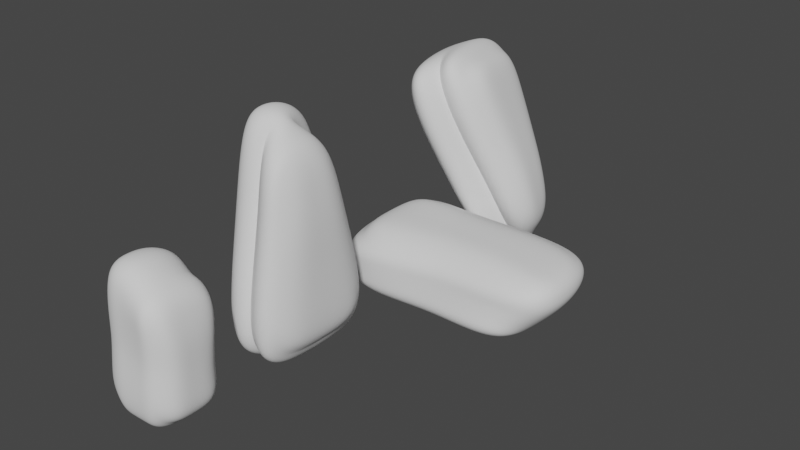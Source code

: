 # Source: rocktest1.blend  (saved by Blender 2.93.20; exported with 4.5.12 LTS)
import bpy
from mathutils import Matrix  # noqa: F401  (used for matrix-valued properties, if any)

bpy.ops.wm.read_factory_settings(use_empty=True)
scene = bpy.context.scene
scene.name = 'Scene'

# ---- collections
col_collection = bpy.data.collections.new('Collection'); scene.collection.children.link(col_collection)

# ---- world
world_world = bpy.data.worlds.new('World'); scene.world = world_world
world_world.use_nodes = True; world_world.node_tree.nodes.clear()
_N = world_world.node_tree.nodes; _L = world_world.node_tree.links
n0 = _N.new('ShaderNodeOutputWorld'); n0.name = 'World Output'; n0.location = (300, 300)
n1 = _N.new('ShaderNodeBackground'); n1.name = 'Background'; n1.location = (10, 300)
n1.inputs[0].default_value = (0.05088, 0.05088, 0.05088, 1.0)
_L.new(n1.outputs[0], n0.inputs[0])
n0.is_active_output = True
world_world.color = (0.05088, 0.05088, 0.05088)
world_world.use_sun_shadow = False
world_world.sun_shadow_jitter_overblur = 0.0

# ---- meshes
me_cube_001 = bpy.data.meshes.new('Cube.001')
me_cube_001.from_pydata([(0.7858, 2.893, -1.0), (0.6664, -0.1917, 9.796), (0.5776, -2.909, -1.0), (0.4582, -1.076, 9.796), (0.5287, -2.17, 3.955), (0.7369, 1.608, 3.955), (0.6664, -0.5424, 10.38), (2.395, -0.2028, 3.749), (-1.39, -0.1764, 4.162), (-1.39, -1.999, -0.4554), (-0.953, -2.684, -1.0), (-1.091, -0.5349, 9.664), (-0.6649, -1.352, 10.11), (-1.39, 1.954, -0.4554), (-0.9764, 2.565, -1.0), (-1.091, -0.1407, 9.664), (-0.6481, 0.5644, 10.1), (2.395, -1.94, -0.4554), (2.042, -2.642, -1.0), (2.113, -1.306, 8.098), (1.65, -2.019, 8.777), (2.395, 1.888, -0.4554), (2.065, 2.52, -1.0), (2.113, 0.536, 8.098), (1.818, 0.902, 8.524), (-1.39, -1.267, 4.162), (-0.9227, -2.198, 4.116), (-1.39, 0.9069, 4.162), (-0.9238, 1.838, 4.116), (2.1, 1.833, 3.786), (2.395, 1.212, 3.749), (2.395, -1.623, 3.749), (1.948, -2.545, 3.806), (-1.39, -0.01862, -0.4554), (-0.9601, 0.03225, -1.0), (-1.091, -0.3343, 9.664), (-0.6883, -0.3963, 10.43), (2.395, -0.02326, -0.4554), (2.046, 0.03591, -1.0), (2.113, -0.3824, 8.098), (1.783, -0.4373, 9.056), (0.5532, -2.717, 1.478), (0.7614, 2.507, 1.478), (-0.9501, 2.459, 1.558), (-1.39, 1.431, 1.853), (2.395, 1.55, 1.647), (2.096, 2.353, 1.458), (1.995, -2.771, 1.403), (2.395, -1.782, 1.647), (-0.9378, -2.618, 1.558), (-1.39, -1.633, 1.853), (-1.39, -0.09753, 1.853), (2.395, -0.113, 1.647), (0.5043, -1.623, 6.433), (0.7125, 0.708, 6.433), (-0.9047, -1.775, 6.67), (-1.39, -0.9008, 6.47), (-0.8953, 1.201, 6.668), (-1.39, 0.3831, 6.47), (2.395, 0.874, 5.852), (2.029, 1.427, 6.12), (1.898, -2.282, 6.219), (2.395, -1.465, 5.852), (-1.39, -0.2554, 6.47), (2.395, -0.2926, 5.852), (0.7858, 1.352, -2.005), (0.7858, -1.052, -2.005), (-0.7494, -0.02115, -1.321), (1.936, -0.02311, -1.235), (-0.3427, -3.246, -1.0), (0.2053, -3.293, -1.0), (-0.3692, -2.647, 4.063), (0.1644, -2.654, 4.011), (0.2075, -1.645, 9.904), (-0.2834, -1.667, 10.02), (-0.2734, -0.441, 10.66), (0.2295, -0.4953, 10.65), (0.195, 3.996, -1.0), (-0.3367, 3.941, -1.0), (0.1483, 2.933, 4.012), (-0.3632, 2.977, 4.062), (-0.2816, 1.479, 10.02), (0.1889, 1.34, 9.908), (-0.3486, 3.714, 1.53), (0.171, 3.719, 1.505), (0.1848, -3.15, 1.505), (-0.3546, -3.124, 1.531), (0.146, -2.158, 6.516), (-0.3839, -2.169, 6.594), (-0.3767, 2.236, 6.592), (0.1298, 2.142, 6.518), (1.155, -3.229, -1.0), (1.633, -3.186, -1.0), (1.149, -2.756, 3.905), (1.615, -2.825, 3.848), (1.102, -0.5022, 9.893), (1.456, -0.4686, 9.466), (1.482, -2.095, 8.826), (1.011, -1.871, 9.192), (1.627, 3.193, -1.0), (1.167, 3.24, -1.0), (1.609, 2.438, 3.848), (1.166, 2.334, 3.903), (1.016, 0.8159, 9.179), (1.478, 1.163, 8.827), (1.172, 3.038, 1.453), (1.615, 3.063, 1.427), (1.622, -3.178, 1.426), (1.155, -3.166, 1.454), (1.148, 1.607, 6.356), (1.601, 1.793, 6.274), (1.606, -2.462, 6.273), (1.135, -2.335, 6.358), (-0.1712, 3.067, -1.863), (0.1278, 3.067, -1.956), (0.1275, -2.169, -1.957), (-0.1751, -2.195, -1.858), (1.489, -2.215, -1.852), (1.252, -2.125, -1.957), (1.252, 2.34, -1.956), (1.488, 2.399, -1.856)], [], [(52, 7, 31, 48), (59, 23, 39, 64), (45, 30, 7, 52), (81, 16, 36, 75), (24, 104, 96, 40), (51, 8, 27, 44), (99, 22, 38, 68, 120), (4, 53, 87, 72), (64, 39, 19, 62), (63, 35, 15, 58), (79, 90, 54, 5), (56, 11, 35, 63), (32, 61, 111, 94), (40, 96, 97, 20), (28, 57, 89, 80), (101, 110, 60, 29), (93, 112, 53, 4), (1, 82, 76, 6), (113, 116, 67), (18, 47, 107, 92), (5, 54, 109, 102), (6, 76, 73, 3), (34, 10, 9, 33), (55, 12, 11, 56), (36, 16, 15, 35), (43, 14, 13, 44), (45, 21, 22, 46), (38, 22, 21, 37), (40, 20, 19, 39), (47, 18, 17, 48), (49, 26, 25, 50), (57, 28, 27, 58), (59, 30, 29, 60), (61, 32, 31, 62), (14, 34, 33, 13), (12, 36, 35, 11), (18, 38, 37, 17), (24, 40, 39, 23), (50, 25, 8, 51), (9, 50, 51, 33), (10, 49, 50, 9), (32, 47, 48, 31), (30, 45, 46, 29), (28, 43, 44, 27), (0, 100, 119, 65), (14, 78, 113, 67, 34), (117, 68, 38, 18, 92), (115, 66, 2, 70), (33, 51, 44, 13), (21, 45, 52, 37), (37, 52, 48, 17), (20, 61, 62, 19), (23, 59, 60, 24), (16, 57, 58, 15), (26, 55, 56, 25), (41, 4, 72, 85), (43, 28, 80, 83), (42, 5, 102, 105), (25, 56, 63, 8), (8, 63, 58, 27), (7, 64, 62, 31), (47, 32, 94, 107), (30, 59, 64, 7), (57, 16, 81, 89), (88, 74, 12, 55), (69, 86, 49, 10), (77, 0, 65, 114), (75, 36, 12, 74), (90, 82, 1, 54), (14, 43, 83, 78), (0, 42, 105, 100), (84, 79, 5, 42), (2, 41, 85, 70), (86, 71, 26, 49), (53, 3, 73, 87), (103, 1, 6, 95), (54, 1, 103, 109), (66, 118, 91, 2), (99, 106, 46, 22), (106, 101, 29, 46), (110, 104, 24, 60), (77, 84, 42, 0), (61, 20, 97, 111), (108, 93, 4, 41), (71, 88, 55, 26), (112, 98, 3, 53), (95, 6, 3, 98), (114, 65, 66, 115), (65, 119, 118, 66), (117, 120, 68), (91, 108, 41, 2), (90, 79, 80, 89), (88, 71, 72, 87), (86, 69, 70, 85), (84, 77, 78, 83), (74, 88, 87, 73), (82, 90, 89, 81), (81, 75, 76, 82), (79, 84, 83, 80), (71, 86, 85, 72), (75, 74, 73, 76), (112, 93, 94, 111), (110, 101, 102, 109), (108, 91, 92, 107), (106, 99, 100, 105), (101, 106, 105, 102), (104, 110, 109, 103), (103, 95, 96, 104), (93, 108, 107, 94), (98, 112, 111, 97), (95, 98, 97, 96), (114, 115, 116, 113), (118, 119, 120, 117), (117, 92, 91, 118), (69, 116, 115, 70), (99, 120, 119, 100), (113, 78, 77, 114), (34, 67, 116, 69, 10)])
me_cube_001.polygons.foreach_set('use_smooth', [True] * 118)
_uv = me_cube_001.uv_layers.new(name='UVMap')
_uv.uv.foreach_set('vector', [0.4447, 0.625, 0.5, 0.625, 0.5, 0.7153, 0.4447, 0.7186, 0.5553, 0.5408, 0.6107, 0.5465, 0.6107, 0.625, 0.5553, 0.625, 0.4447, 0.5316, 0.5, 0.5351, 0.5, 0.625, 0.4447, 0.625, 0.8174, 0.5, 0.8435, 0.5, 0.8464, 0.625, 0.8169, 0.625, 0.6455, 0.5174, 0.6807, 0.5, 0.6826, 0.625, 0.6539, 0.625, 0.4441, 0.125, 0.5, 0.125, 0.5, 0.2075, 0.4441, 0.2148, 0.3145, 0.5, 0.349, 0.5, 0.3475, 0.625, 0.3388, 0.625, 0.3036, 0.5925, 0.5, 0.875, 0.5625, 0.875, 0.5625, 0.9087, 0.5, 0.9086, 0.5553, 0.625, 0.6107, 0.625, 0.6107, 0.7038, 0.5553, 0.7095, 0.5559, 0.125, 0.6118, 0.125, 0.6118, 0.1572, 0.5559, 0.1823, 0.5, 0.3404, 0.5625, 0.3404, 0.5625, 0.375, 0.5, 0.375, 0.5559, 0.06695, 0.6118, 0.09192, 0.6118, 0.125, 0.5559, 0.125, 0.5, 0.7841, 0.5625, 0.7874, 0.5625, 0.8093, 0.5, 0.8096, 0.6539, 0.625, 0.6826, 0.625, 0.6804, 0.75, 0.6656, 0.75, 0.5, 0.2774, 0.5625, 0.2795, 0.5625, 0.3103, 0.5, 0.3104, 0.5, 0.4399, 0.5625, 0.4403, 0.5606, 0.4835, 0.5, 0.4892, 0.5, 0.8446, 0.5625, 0.8443, 0.5625, 0.875, 0.5, 0.875, 0.75, 0.5, 0.784, 0.5, 0.7811, 0.625, 0.75, 0.625, 0.195, 0.593, 0.1891, 0.6465, 0.1618, 0.625, 0.375, 0.7778, 0.4375, 0.781, 0.4375, 0.8099, 0.375, 0.81, 0.5, 0.375, 0.5625, 0.375, 0.5625, 0.4066, 0.5, 0.4066, 0.75, 0.625, 0.7811, 0.625, 0.7827, 0.75, 0.75, 0.75, 0.1497, 0.625, 0.1501, 0.75, 0.125, 0.7198, 0.125, 0.6259, 0.5625, 0.9711, 0.625, 0.9697, 0.6139, 1.0, 0.558, 1.0, 0.625, 0.125, 0.625, 0.25, 0.6118, 0.1572, 0.6118, 0.125, 0.4375, 0.2756, 0.375, 0.2738, 0.3882, 0.2222, 0.4441, 0.2148, 0.4447, 0.5316, 0.3893, 0.5282, 0.375, 0.474, 0.4391, 0.484, 0.3475, 0.625, 0.349, 0.5, 0.3893, 0.5282, 0.3893, 0.625, 0.6539, 0.625, 0.6656, 0.75, 0.6107, 0.7038, 0.6107, 0.625, 0.4375, 0.781, 0.375, 0.7778, 0.3893, 0.722, 0.4447, 0.7186, 0.4375, 0.9737, 0.5, 0.9725, 0.5, 1.0, 0.4451, 1.0, 0.5625, 0.2795, 0.5, 0.2774, 0.5, 0.2075, 0.5559, 0.1823, 0.5553, 0.5408, 0.5, 0.5351, 0.5, 0.4892, 0.5606, 0.4835, 0.5625, 0.7874, 0.5, 0.7841, 0.5, 0.7153, 0.5553, 0.7095, 0.1488, 0.5, 0.1497, 0.625, 0.125, 0.625, 0.125, 0.5323, 0.625, 0.0, 0.625, 0.1166, 0.6118, 0.125, 0.6118, 0.09192, 0.3472, 0.75, 0.3475, 0.625, 0.3893, 0.625, 0.3893, 0.722, 0.6455, 0.5174, 0.6539, 0.625, 0.6107, 0.625, 0.6107, 0.5465, 0.4441, 0.03478, 0.5, 0.04198, 0.5, 0.125, 0.4441, 0.125, 0.3882, 0.02758, 0.4441, 0.03478, 0.4441, 0.125, 0.3882, 0.125, 0.375, 0.9749, 0.4375, 0.9737, 0.4451, 1.0, 0.3903, 1.0, 0.5, 0.7841, 0.4375, 0.781, 0.4447, 0.7186, 0.5, 0.7153, 0.5, 0.5351, 0.4447, 0.5316, 0.4391, 0.484, 0.5, 0.4892, 0.5, 0.2774, 0.4375, 0.2756, 0.4441, 0.2148, 0.5, 0.2075, 0.25, 0.5, 0.279, 0.5, 0.2855, 0.59, 0.25, 0.5946, 0.1488, 0.5, 0.1855, 0.5, 0.195, 0.593, 0.1618, 0.625, 0.1497, 0.625, 0.3037, 0.657, 0.3388, 0.625, 0.3475, 0.625, 0.3472, 0.75, 0.315, 0.75, 0.2122, 0.66, 0.25, 0.6554, 0.25, 0.75, 0.2167, 0.75, 0.3882, 0.125, 0.4441, 0.125, 0.4441, 0.2148, 0.3882, 0.2222, 0.3893, 0.5282, 0.4447, 0.5316, 0.4447, 0.625, 0.3893, 0.625, 0.3893, 0.625, 0.4447, 0.625, 0.4447, 0.7186, 0.3893, 0.722, 0.625, 0.7906, 0.5625, 0.7874, 0.5553, 0.7095, 0.6107, 0.7038, 0.6107, 0.5465, 0.5553, 0.5408, 0.5606, 0.4835, 0.6196, 0.4915, 0.625, 0.2815, 0.5625, 0.2795, 0.5559, 0.1823, 0.6118, 0.1572, 0.5, 0.9725, 0.5625, 0.9711, 0.558, 1.0, 0.5021, 1.0, 0.4375, 0.875, 0.5, 0.875, 0.5, 0.9086, 0.4375, 0.9085, 0.4375, 0.2756, 0.5, 0.2774, 0.5, 0.3104, 0.4375, 0.3105, 0.4375, 0.375, 0.5, 0.375, 0.5, 0.4066, 0.4375, 0.4058, 0.5, 0.04198, 0.5559, 0.06695, 0.5559, 0.125, 0.5, 0.125, 0.5, 0.125, 0.5559, 0.125, 0.5559, 0.1823, 0.5, 0.2075, 0.5, 0.625, 0.5553, 0.625, 0.5553, 0.7095, 0.5, 0.7153, 0.4375, 0.781, 0.5, 0.7841, 0.5, 0.8096, 0.4375, 0.8099, 0.5, 0.5351, 0.5553, 0.5408, 0.5553, 0.625, 0.5, 0.625, 0.5625, 0.2795, 0.625, 0.2815, 0.625, 0.3076, 0.5625, 0.3103, 0.5625, 0.9402, 0.625, 0.9426, 0.625, 0.9697, 0.5625, 0.9711, 0.375, 0.9398, 0.4375, 0.9398, 0.4375, 0.9737, 0.375, 0.9749, 0.2161, 0.5, 0.25, 0.5, 0.25, 0.5946, 0.2122, 0.59, 0.8169, 0.625, 0.8464, 0.625, 0.8447, 0.75, 0.8176, 0.75, 0.5625, 0.3404, 0.625, 0.341, 0.625, 0.375, 0.5625, 0.375, 0.375, 0.2738, 0.4375, 0.2756, 0.4375, 0.3105, 0.375, 0.3105, 0.375, 0.375, 0.4375, 0.375, 0.4375, 0.4058, 0.375, 0.404, 0.4375, 0.3407, 0.5, 0.3404, 0.5, 0.375, 0.4375, 0.375, 0.375, 0.875, 0.4375, 0.875, 0.4375, 0.9085, 0.375, 0.9083, 0.4375, 0.9398, 0.5, 0.94, 0.5, 0.9725, 0.4375, 0.9737, 0.5625, 0.875, 0.625, 0.875, 0.625, 0.9077, 0.5625, 0.9087, 0.7207, 0.5, 0.75, 0.5, 0.75, 0.625, 0.7132, 0.625, 0.5625, 0.375, 0.625, 0.375, 0.625, 0.4043, 0.5625, 0.4066, 0.25, 0.6554, 0.2855, 0.6599, 0.2781, 0.75, 0.25, 0.75, 0.375, 0.4395, 0.4375, 0.4395, 0.4391, 0.484, 0.375, 0.474, 0.4375, 0.4395, 0.5, 0.4399, 0.5, 0.4892, 0.4391, 0.484, 0.5625, 0.4403, 0.625, 0.4443, 0.6196, 0.4915, 0.5606, 0.4835, 0.375, 0.3411, 0.4375, 0.3407, 0.4375, 0.375, 0.375, 0.375, 0.5625, 0.7874, 0.625, 0.7906, 0.625, 0.8054, 0.5625, 0.8093, 0.4375, 0.8455, 0.5, 0.8446, 0.5, 0.875, 0.4375, 0.875, 0.5, 0.94, 0.5625, 0.9402, 0.5625, 0.9711, 0.5, 0.9725, 0.5625, 0.8443, 0.625, 0.8461, 0.625, 0.875, 0.5625, 0.875, 0.7132, 0.625, 0.75, 0.625, 0.75, 0.75, 0.7211, 0.75, 0.2122, 0.59, 0.25, 0.5946, 0.25, 0.6554, 0.2122, 0.66, 0.25, 0.5946, 0.2855, 0.59, 0.2855, 0.6599, 0.25, 0.6554, 0.3037, 0.657, 0.3121, 0.6029, 0.3388, 0.625, 0.375, 0.8469, 0.4375, 0.8455, 0.4375, 0.875, 0.375, 0.875, 0.5625, 0.3404, 0.5, 0.3404, 0.5, 0.3104, 0.5625, 0.3103, 0.5625, 0.9402, 0.5, 0.94, 0.5, 0.9086, 0.5625, 0.9087, 0.4375, 0.9398, 0.375, 0.9398, 0.375, 0.9083, 0.4375, 0.9085, 0.4375, 0.3407, 0.375, 0.3411, 0.375, 0.3105, 0.4375, 0.3105, 0.625, 0.9426, 0.5625, 0.9402, 0.5625, 0.9087, 0.625, 0.9077, 0.625, 0.341, 0.5625, 0.3404, 0.5625, 0.3103, 0.625, 0.3076, 0.8174, 0.5, 0.8169, 0.625, 0.7811, 0.625, 0.784, 0.5, 0.5, 0.3404, 0.4375, 0.3407, 0.4375, 0.3105, 0.5, 0.3104, 0.5, 0.94, 0.4375, 0.9398, 0.4375, 0.9085, 0.5, 0.9086, 0.8169, 0.625, 0.8176, 0.75, 0.7827, 0.75, 0.7811, 0.625, 0.5625, 0.8443, 0.5, 0.8446, 0.5, 0.8096, 0.5625, 0.8093, 0.5625, 0.4403, 0.5, 0.4399, 0.5, 0.4066, 0.5625, 0.4066, 0.4375, 0.8455, 0.375, 0.8469, 0.375, 0.81, 0.4375, 0.8099, 0.4375, 0.4395, 0.375, 0.4395, 0.375, 0.404, 0.4375, 0.4058, 0.5, 0.4399, 0.4375, 0.4395, 0.4375, 0.4058, 0.5, 0.4066, 0.625, 0.4443, 0.5625, 0.4403, 0.5625, 0.4066, 0.625, 0.4043, 0.7207, 0.5, 0.7132, 0.625, 0.6826, 0.625, 0.6807, 0.5, 0.5, 0.8446, 0.4375, 0.8455, 0.4375, 0.8099, 0.5, 0.8096, 0.625, 0.8461, 0.5625, 0.8443, 0.5625, 0.8093, 0.625, 0.8054, 0.7132, 0.625, 0.7211, 0.75, 0.6804, 0.75, 0.6826, 0.625, 0.2122, 0.59, 0.2122, 0.66, 0.1999, 0.6568, 0.1997, 0.5932, 0.2855, 0.6599, 0.2855, 0.59, 0.2989, 0.5927, 0.2987, 0.6572, 0.3037, 0.657, 0.315, 0.75, 0.2781, 0.75, 0.2855, 0.6599, 0.1852, 0.75, 0.1948, 0.6565, 0.2122, 0.66, 0.2167, 0.75, 0.3145, 0.5, 0.3036, 0.5925, 0.2855, 0.59, 0.279, 0.5, 0.195, 0.593, 0.1855, 0.5, 0.2161, 0.5, 0.2122, 0.59, 0.1497, 0.625, 0.1618, 0.625, 0.1948, 0.6565, 0.1852, 0.75, 0.1501, 0.75])
me_cube_001.use_remesh_fix_poles = True
me_cube_001.use_remesh_preserve_attributes = False
me_cube_001.update()
me_cube_002 = bpy.data.meshes.new('Cube.002')
me_cube_002.from_pydata([(2.395, -0.2028, 3.749), (-1.39, -0.1764, 4.162), (-1.39, -1.999, -0.4554), (-0.953, -2.684, -1.0), (-1.091, -1.364, 9.664), (-0.6649, -2.181, 10.11), (-1.39, 1.954, -0.4554), (-0.9764, 2.565, -1.0), (-1.091, 1.905, 9.664), (-0.6481, 2.61, 10.1), (2.395, -1.94, -0.4554), (2.042, -2.642, -1.0), (2.113, -2.135, 8.098), (1.65, -2.848, 8.777), (2.395, 1.888, -0.4554), (2.065, 2.52, -1.0), (2.113, 2.582, 8.098), (1.818, 2.948, 8.524), (-1.39, -1.267, 4.162), (-0.9227, -2.198, 4.116), (-1.39, 1.595, 4.162), (-0.9238, 2.526, 4.116), (2.1, 2.52, 3.786), (2.395, 1.9, 3.749), (2.395, -1.623, 3.749), (1.948, -2.545, 3.806), (-1.39, -0.01862, -0.4554), (-0.9601, 0.03225, -1.0), (-1.091, -0.3343, 9.664), (-0.6883, -0.3963, 10.43), (2.395, -0.02326, -0.4554), (2.046, 0.03591, -1.0), (2.113, -0.3824, 8.098), (1.783, -0.4373, 9.056), (-0.9501, 2.459, 1.558), (-1.39, 1.431, 1.853), (2.395, 1.55, 1.647), (2.096, 2.353, 1.458), (1.995, -2.771, 1.403), (2.395, -1.782, 1.647), (-0.9378, -2.618, 1.558), (-1.39, -1.633, 1.853), (-1.39, -0.09753, 1.853), (2.395, -0.113, 1.647), (-0.9047, -2.233, 6.67), (-1.39, -1.359, 6.47), (-0.8953, 2.718, 6.668), (-1.39, 1.9, 6.47), (2.395, 2.391, 5.852), (2.029, 2.944, 6.12), (1.898, -2.741, 6.219), (2.395, -1.923, 5.852), (-1.39, -0.2554, 6.47), (2.395, -0.2926, 5.852), (-0.7494, -0.02115, -1.321), (1.936, -0.02311, -1.235), (-0.3427, -3.246, -1.0), (0.2053, -3.293, -1.0), (-0.3692, -2.647, 4.063), (0.1644, -2.654, 4.011), (0.2075, -2.474, 9.904), (-0.2834, -2.496, 10.02), (-0.2734, -0.441, 10.66), (0.2295, -0.4953, 10.65), (0.195, 3.996, -1.0), (-0.3367, 3.941, -1.0), (0.1483, 3.62, 4.012), (-0.3632, 3.665, 4.062), (-0.2816, 3.524, 10.02), (0.1889, 3.385, 9.908), (-0.3486, 3.714, 1.53), (0.171, 3.719, 1.505), (0.1848, -3.15, 1.505), (-0.3546, -3.124, 1.531), (0.146, -2.617, 6.516), (-0.3839, -2.627, 6.594), (-0.3767, 3.752, 6.592), (0.1298, 3.659, 6.518), (1.155, -3.229, -1.0), (1.633, -3.186, -1.0), (1.149, -2.756, 3.905), (1.615, -2.825, 3.848), (1.102, -0.5022, 9.893), (1.456, -0.4686, 9.466), (1.482, -2.924, 8.826), (1.011, -2.7, 9.192), (1.627, 3.193, -1.0), (1.167, 3.24, -1.0), (1.609, 3.125, 3.848), (1.166, 3.022, 3.903), (1.016, 2.862, 9.179), (1.478, 3.209, 8.827), (1.172, 3.038, 1.453), (1.615, 3.063, 1.427), (1.622, -3.178, 1.426), (1.155, -3.166, 1.454), (1.148, 3.124, 6.356), (1.601, 3.309, 6.274), (1.606, -2.92, 6.273), (1.135, -2.793, 6.358), (-0.1712, 3.067, -1.863), (0.1278, 3.067, -1.956), (0.1275, -2.169, -1.957), (-0.1751, -2.195, -1.858), (1.489, -2.215, -1.852), (1.252, -2.125, -1.957), (1.252, 2.34, -1.956), (1.488, 2.399, -1.856)], [], [(43, 0, 24, 39), (48, 16, 32, 53), (36, 23, 0, 43), (68, 9, 29, 62), (17, 91, 83, 33), (42, 1, 20, 35), (86, 15, 31, 55, 107), (77, 96, 89, 66), (53, 32, 12, 51), (52, 28, 8, 47), (90, 69, 63, 82), (45, 4, 28, 52), (25, 50, 98, 81), (33, 83, 84, 13), (21, 46, 76, 67), (88, 97, 49, 22), (95, 80, 59, 72), (100, 103, 54), (11, 38, 94, 79), (78, 95, 72, 57), (27, 3, 2, 26), (44, 5, 4, 45), (29, 9, 8, 28), (34, 7, 6, 35), (36, 14, 15, 37), (31, 15, 14, 30), (33, 13, 12, 32), (38, 11, 10, 39), (40, 19, 18, 41), (46, 21, 20, 47), (48, 23, 22, 49), (50, 25, 24, 51), (7, 27, 26, 6), (5, 29, 28, 4), (11, 31, 30, 10), (17, 33, 32, 16), (41, 18, 1, 42), (2, 41, 42, 26), (3, 40, 41, 2), (25, 38, 39, 24), (23, 36, 37, 22), (21, 34, 35, 20), (7, 65, 100, 54, 27), (104, 55, 31, 11, 79), (64, 87, 106, 101), (26, 42, 35, 6), (14, 36, 43, 30), (30, 43, 39, 10), (13, 50, 51, 12), (16, 48, 49, 17), (9, 46, 47, 8), (19, 44, 45, 18), (71, 66, 89, 92), (34, 21, 67, 70), (99, 85, 60, 74), (18, 45, 52, 1), (1, 52, 47, 20), (0, 53, 51, 24), (38, 25, 81, 94), (23, 48, 53, 0), (46, 9, 68, 76), (75, 61, 5, 44), (56, 73, 40, 3), (62, 29, 5, 61), (101, 106, 105, 102), (7, 34, 70, 65), (80, 99, 74, 59), (64, 71, 92, 87), (73, 58, 19, 40), (69, 90, 96, 77), (86, 93, 37, 15), (93, 88, 22, 37), (97, 91, 17, 49), (50, 13, 84, 98), (58, 75, 44, 19), (102, 105, 78, 57), (104, 107, 55), (77, 66, 67, 76), (75, 58, 59, 74), (73, 56, 57, 72), (71, 64, 65, 70), (61, 75, 74, 60), (69, 77, 76, 68), (68, 62, 63, 69), (66, 71, 70, 67), (58, 73, 72, 59), (62, 61, 60, 63), (99, 80, 81, 98), (97, 88, 89, 96), (95, 78, 79, 94), (93, 86, 87, 92), (88, 93, 92, 89), (91, 97, 96, 90), (90, 82, 83, 91), (80, 95, 94, 81), (85, 99, 98, 84), (82, 85, 84, 83), (101, 102, 103, 100), (105, 106, 107, 104), (104, 79, 78, 105), (56, 103, 102, 57), (86, 107, 106, 87), (100, 65, 64, 101), (27, 54, 103, 56, 3), (82, 63, 60, 85)])
me_cube_002.polygons.foreach_set('use_smooth', [True] * 105)
_uv = me_cube_002.uv_layers.new(name='UVMap')
_uv.uv.foreach_set('vector', [0.4447, 0.625, 0.5, 0.625, 0.5, 0.7153, 0.4447, 0.7186, 0.5553, 0.5408, 0.6107, 0.5465, 0.6107, 0.625, 0.5553, 0.625, 0.4447, 0.5316, 0.5, 0.5351, 0.5, 0.625, 0.4447, 0.625, 0.8174, 0.5, 0.8435, 0.5, 0.8464, 0.625, 0.8169, 0.625, 0.6455, 0.5174, 0.6807, 0.5, 0.6826, 0.625, 0.6539, 0.625, 0.4441, 0.125, 0.5, 0.125, 0.5, 0.2075, 0.4441, 0.2148, 0.3145, 0.5, 0.349, 0.5, 0.3475, 0.625, 0.3388, 0.625, 0.3036, 0.5925, 0.5625, 0.3404, 0.5625, 0.4066, 0.5, 0.4066, 0.5, 0.3404, 0.5553, 0.625, 0.6107, 0.625, 0.6107, 0.7038, 0.5553, 0.7095, 0.5559, 0.125, 0.6118, 0.125, 0.6118, 0.1572, 0.5559, 0.1823, 0.7207, 0.5, 0.784, 0.5, 0.7811, 0.625, 0.7132, 0.625, 0.5559, 0.06695, 0.6118, 0.09192, 0.6118, 0.125, 0.5559, 0.125, 0.5, 0.7841, 0.5625, 0.7874, 0.5625, 0.8093, 0.5, 0.8096, 0.6539, 0.625, 0.6826, 0.625, 0.6804, 0.75, 0.6656, 0.75, 0.5, 0.2774, 0.5625, 0.2795, 0.5625, 0.3103, 0.5, 0.3104, 0.5, 0.4399, 0.5625, 0.4403, 0.5606, 0.4835, 0.5, 0.4892, 0.4375, 0.8455, 0.5, 0.8446, 0.5, 0.9086, 0.4375, 0.9085, 0.195, 0.593, 0.1891, 0.6465, 0.1618, 0.625, 0.375, 0.7778, 0.4375, 0.781, 0.4375, 0.8099, 0.375, 0.81, 0.375, 0.8469, 0.4375, 0.8455, 0.4375, 0.9085, 0.375, 0.9083, 0.1497, 0.625, 0.1501, 0.75, 0.125, 0.7198, 0.125, 0.6259, 0.5625, 0.9711, 0.625, 0.9697, 0.6139, 1.0, 0.558, 1.0, 0.625, 0.125, 0.625, 0.25, 0.6118, 0.1572, 0.6118, 0.125, 0.4375, 0.2756, 0.375, 0.2738, 0.3882, 0.2222, 0.4441, 0.2148, 0.4447, 0.5316, 0.3893, 0.5282, 0.375, 0.474, 0.4391, 0.484, 0.3475, 0.625, 0.349, 0.5, 0.3893, 0.5282, 0.3893, 0.625, 0.6539, 0.625, 0.6656, 0.75, 0.6107, 0.7038, 0.6107, 0.625, 0.4375, 0.781, 0.375, 0.7778, 0.3893, 0.722, 0.4447, 0.7186, 0.4375, 0.9737, 0.5, 0.9725, 0.5, 1.0, 0.4451, 1.0, 0.5625, 0.2795, 0.5, 0.2774, 0.5, 0.2075, 0.5559, 0.1823, 0.5553, 0.5408, 0.5, 0.5351, 0.5, 0.4892, 0.5606, 0.4835, 0.5625, 0.7874, 0.5, 0.7841, 0.5, 0.7153, 0.5553, 0.7095, 0.1488, 0.5, 0.1497, 0.625, 0.125, 0.625, 0.125, 0.5323, 0.625, 0.0, 0.625, 0.1166, 0.6118, 0.125, 0.6118, 0.09192, 0.3472, 0.75, 0.3475, 0.625, 0.3893, 0.625, 0.3893, 0.722, 0.6455, 0.5174, 0.6539, 0.625, 0.6107, 0.625, 0.6107, 0.5465, 0.4441, 0.03478, 0.5, 0.04198, 0.5, 0.125, 0.4441, 0.125, 0.3882, 0.02758, 0.4441, 0.03478, 0.4441, 0.125, 0.3882, 0.125, 0.375, 0.9749, 0.4375, 0.9737, 0.4451, 1.0, 0.3903, 1.0, 0.5, 0.7841, 0.4375, 0.781, 0.4447, 0.7186, 0.5, 0.7153, 0.5, 0.5351, 0.4447, 0.5316, 0.4391, 0.484, 0.5, 0.4892, 0.5, 0.2774, 0.4375, 0.2756, 0.4441, 0.2148, 0.5, 0.2075, 0.1488, 0.5, 0.1855, 0.5, 0.195, 0.593, 0.1618, 0.625, 0.1497, 0.625, 0.3037, 0.657, 0.3388, 0.625, 0.3475, 0.625, 0.3472, 0.75, 0.315, 0.75, 0.2161, 0.5, 0.279, 0.5, 0.2855, 0.59, 0.2122, 0.59, 0.3882, 0.125, 0.4441, 0.125, 0.4441, 0.2148, 0.3882, 0.2222, 0.3893, 0.5282, 0.4447, 0.5316, 0.4447, 0.625, 0.3893, 0.625, 0.3893, 0.625, 0.4447, 0.625, 0.4447, 0.7186, 0.3893, 0.722, 0.625, 0.7906, 0.5625, 0.7874, 0.5553, 0.7095, 0.6107, 0.7038, 0.6107, 0.5465, 0.5553, 0.5408, 0.5606, 0.4835, 0.6196, 0.4915, 0.625, 0.2815, 0.5625, 0.2795, 0.5559, 0.1823, 0.6118, 0.1572, 0.5, 0.9725, 0.5625, 0.9711, 0.558, 1.0, 0.5021, 1.0, 0.4375, 0.3407, 0.5, 0.3404, 0.5, 0.4066, 0.4375, 0.4058, 0.4375, 0.2756, 0.5, 0.2774, 0.5, 0.3104, 0.4375, 0.3105, 0.5625, 0.8443, 0.625, 0.8461, 0.625, 0.9077, 0.5625, 0.9087, 0.5, 0.04198, 0.5559, 0.06695, 0.5559, 0.125, 0.5, 0.125, 0.5, 0.125, 0.5559, 0.125, 0.5559, 0.1823, 0.5, 0.2075, 0.5, 0.625, 0.5553, 0.625, 0.5553, 0.7095, 0.5, 0.7153, 0.4375, 0.781, 0.5, 0.7841, 0.5, 0.8096, 0.4375, 0.8099, 0.5, 0.5351, 0.5553, 0.5408, 0.5553, 0.625, 0.5, 0.625, 0.5625, 0.2795, 0.625, 0.2815, 0.625, 0.3076, 0.5625, 0.3103, 0.5625, 0.9402, 0.625, 0.9426, 0.625, 0.9697, 0.5625, 0.9711, 0.375, 0.9398, 0.4375, 0.9398, 0.4375, 0.9737, 0.375, 0.9749, 0.8169, 0.625, 0.8464, 0.625, 0.8447, 0.75, 0.8176, 0.75, 0.2122, 0.59, 0.2855, 0.59, 0.2855, 0.6599, 0.2122, 0.66, 0.375, 0.2738, 0.4375, 0.2756, 0.4375, 0.3105, 0.375, 0.3105, 0.5, 0.8446, 0.5625, 0.8443, 0.5625, 0.9087, 0.5, 0.9086, 0.375, 0.3411, 0.4375, 0.3407, 0.4375, 0.4058, 0.375, 0.404, 0.4375, 0.9398, 0.5, 0.94, 0.5, 0.9725, 0.4375, 0.9737, 0.625, 0.341, 0.625, 0.4043, 0.5625, 0.4066, 0.5625, 0.3404, 0.375, 0.4395, 0.4375, 0.4395, 0.4391, 0.484, 0.375, 0.474, 0.4375, 0.4395, 0.5, 0.4399, 0.5, 0.4892, 0.4391, 0.484, 0.5625, 0.4403, 0.625, 0.4443, 0.6196, 0.4915, 0.5606, 0.4835, 0.5625, 0.7874, 0.625, 0.7906, 0.625, 0.8054, 0.5625, 0.8093, 0.5, 0.94, 0.5625, 0.9402, 0.5625, 0.9711, 0.5, 0.9725, 0.2122, 0.66, 0.2855, 0.6599, 0.2781, 0.75, 0.2167, 0.75, 0.3037, 0.657, 0.3121, 0.6029, 0.3388, 0.625, 0.5625, 0.3404, 0.5, 0.3404, 0.5, 0.3104, 0.5625, 0.3103, 0.5625, 0.9402, 0.5, 0.94, 0.5, 0.9086, 0.5625, 0.9087, 0.4375, 0.9398, 0.375, 0.9398, 0.375, 0.9083, 0.4375, 0.9085, 0.4375, 0.3407, 0.375, 0.3411, 0.375, 0.3105, 0.4375, 0.3105, 0.625, 0.9426, 0.5625, 0.9402, 0.5625, 0.9087, 0.625, 0.9077, 0.625, 0.341, 0.5625, 0.3404, 0.5625, 0.3103, 0.625, 0.3076, 0.8174, 0.5, 0.8169, 0.625, 0.7811, 0.625, 0.784, 0.5, 0.5, 0.3404, 0.4375, 0.3407, 0.4375, 0.3105, 0.5, 0.3104, 0.5, 0.94, 0.4375, 0.9398, 0.4375, 0.9085, 0.5, 0.9086, 0.8169, 0.625, 0.8176, 0.75, 0.7827, 0.75, 0.7811, 0.625, 0.5625, 0.8443, 0.5, 0.8446, 0.5, 0.8096, 0.5625, 0.8093, 0.5625, 0.4403, 0.5, 0.4399, 0.5, 0.4066, 0.5625, 0.4066, 0.4375, 0.8455, 0.375, 0.8469, 0.375, 0.81, 0.4375, 0.8099, 0.4375, 0.4395, 0.375, 0.4395, 0.375, 0.404, 0.4375, 0.4058, 0.5, 0.4399, 0.4375, 0.4395, 0.4375, 0.4058, 0.5, 0.4066, 0.625, 0.4443, 0.5625, 0.4403, 0.5625, 0.4066, 0.625, 0.4043, 0.7207, 0.5, 0.7132, 0.625, 0.6826, 0.625, 0.6807, 0.5, 0.5, 0.8446, 0.4375, 0.8455, 0.4375, 0.8099, 0.5, 0.8096, 0.625, 0.8461, 0.5625, 0.8443, 0.5625, 0.8093, 0.625, 0.8054, 0.7132, 0.625, 0.7211, 0.75, 0.6804, 0.75, 0.6826, 0.625, 0.2122, 0.59, 0.2122, 0.66, 0.1999, 0.6568, 0.1997, 0.5932, 0.2855, 0.6599, 0.2855, 0.59, 0.2989, 0.5927, 0.2987, 0.6572, 0.3037, 0.657, 0.315, 0.75, 0.2781, 0.75, 0.2855, 0.6599, 0.1852, 0.75, 0.1948, 0.6565, 0.2122, 0.66, 0.2167, 0.75, 0.3145, 0.5, 0.3036, 0.5925, 0.2855, 0.59, 0.279, 0.5, 0.195, 0.593, 0.1855, 0.5, 0.2161, 0.5, 0.2122, 0.59, 0.1497, 0.625, 0.1618, 0.625, 0.1948, 0.6565, 0.1852, 0.75, 0.1501, 0.75, 0.7132, 0.625, 0.7811, 0.625, 0.7827, 0.75, 0.7211, 0.75])
me_cube_002.use_remesh_fix_poles = True
me_cube_002.use_remesh_preserve_attributes = False
me_cube_002.update()
me_cube_003 = bpy.data.meshes.new('Cube.003')
me_cube_003.from_pydata([(2.46, -0.05429, 2.004), (-1.461, -0.04098, 2.247), (-1.461, -0.9608, -0.4719), (-1.008, -1.307, -0.7927), (-1.151, -0.6403, 5.488), (-0.7095, -1.053, 5.75), (-1.461, 1.035, -0.4719), (-1.032, 1.343, -0.7927), (-1.151, 1.01, 5.488), (-0.6921, 1.366, 5.747), (2.46, -0.9312, -0.4719), (2.094, -1.285, -0.7927), (2.168, -1.03, 4.566), (1.689, -1.389, 4.965), (2.46, 1.001, -0.4719), (2.118, 1.32, -0.7927), (2.168, 1.351, 4.566), (1.862, 1.536, 4.817), (-1.461, -0.5913, 2.247), (-0.9765, -1.061, 2.221), (-1.461, 0.853, 2.247), (-0.9777, 1.323, 2.221), (2.154, 1.32, 2.026), (2.46, 1.007, 2.004), (2.46, -0.7712, 2.004), (1.997, -1.237, 2.038), (-1.461, 0.03869, -0.4719), (-1.015, 0.06436, -0.7927), (-1.151, -0.1206, 5.488), (-0.7338, -0.1519, 5.938), (2.46, 0.03635, -0.4719), (2.098, 0.06621, -0.7927), (2.168, -0.1449, 4.566), (1.826, -0.1727, 5.13), (-1.005, 1.289, 0.714), (-1.461, 0.7702, 0.8877), (2.46, 0.8305, 0.7662), (2.15, 1.236, 0.6549), (2.046, -1.351, 0.6224), (2.46, -0.8512, 0.7662), (-0.9922, -1.274, 0.7139), (-1.461, -0.7761, 0.8877), (-1.461, -0.001144, 0.8877), (2.46, -0.008975, 0.7662), (-0.9579, -1.079, 3.724), (-1.461, -0.6381, 3.607), (-0.9482, 1.42, 3.723), (-1.461, 1.007, 3.607), (2.46, 1.255, 3.243), (2.081, 1.534, 3.401), (1.945, -1.335, 3.459), (2.46, -0.9227, 3.243), (-1.461, -0.08081, 3.607), (2.46, -0.09962, 3.243), (-0.7971, 0.03741, -0.9815), (1.984, 0.03642, -0.9313), (-0.3758, -1.59, -0.7927), (0.1919, -1.614, -0.7927), (-0.4032, -1.288, 2.189), (0.1495, -1.292, 2.159), (0.1941, -1.201, 5.629), (-0.3144, -1.212, 5.697), (-0.304, -0.1745, 6.072), (0.217, -0.2019, 6.069), (0.1811, 2.065, -0.7927), (-0.3695, 2.037, -0.7927), (0.1328, 1.876, 2.159), (-0.397, 1.898, 2.189), (-0.3125, 1.827, 5.697), (0.1749, 1.757, 5.632), (-0.3819, 1.923, 0.6973), (0.1563, 1.925, 0.6829), (0.1707, -1.542, 0.6826), (-0.3881, -1.529, 0.6977), (0.1304, -1.273, 3.634), (-0.4184, -1.278, 3.68), (-0.411, 1.942, 3.679), (0.1136, 1.895, 3.635), (1.175, -1.582, -0.7927), (1.671, -1.56, -0.7927), (1.17, -1.343, 2.096), (1.652, -1.378, 2.062), (1.121, -0.2054, 5.623), (1.488, -0.1885, 5.371), (1.514, -1.428, 4.994), (1.027, -1.315, 5.21), (1.664, 1.66, -0.7927), (1.188, 1.684, -0.7927), (1.646, 1.626, 2.063), (1.187, 1.573, 2.095), (1.031, 1.492, 5.203), (1.51, 1.668, 4.995), (1.193, 1.582, 0.6522), (1.652, 1.594, 0.6365), (1.659, -1.556, 0.636), (1.176, -1.55, 0.6527), (1.168, 1.625, 3.54), (1.637, 1.719, 3.491), (1.643, -1.426, 3.491), (1.155, -1.362, 3.541), (-0.1982, 1.596, -1.301), (0.1116, 1.596, -1.356), (0.1112, -1.047, -1.356), (-0.2022, -1.06, -1.298), (1.522, -1.07, -1.294), (1.276, -1.025, -1.356), (1.276, 1.229, -1.356), (1.521, 1.259, -1.297)], [], [(43, 0, 24, 39), (48, 16, 32, 53), (36, 23, 0, 43), (68, 9, 29, 62), (17, 91, 83, 33), (42, 1, 20, 35), (86, 15, 31, 55, 107), (77, 96, 89, 66), (53, 32, 12, 51), (52, 28, 8, 47), (90, 69, 63, 82), (45, 4, 28, 52), (25, 50, 98, 81), (33, 83, 84, 13), (21, 46, 76, 67), (88, 97, 49, 22), (95, 80, 59, 72), (100, 103, 54), (11, 38, 94, 79), (78, 95, 72, 57), (27, 3, 2, 26), (44, 5, 4, 45), (29, 9, 8, 28), (34, 7, 6, 35), (36, 14, 15, 37), (31, 15, 14, 30), (33, 13, 12, 32), (38, 11, 10, 39), (40, 19, 18, 41), (46, 21, 20, 47), (48, 23, 22, 49), (50, 25, 24, 51), (7, 27, 26, 6), (5, 29, 28, 4), (11, 31, 30, 10), (17, 33, 32, 16), (41, 18, 1, 42), (2, 41, 42, 26), (3, 40, 41, 2), (25, 38, 39, 24), (23, 36, 37, 22), (21, 34, 35, 20), (7, 65, 100, 54, 27), (104, 55, 31, 11, 79), (64, 87, 106, 101), (26, 42, 35, 6), (14, 36, 43, 30), (30, 43, 39, 10), (13, 50, 51, 12), (16, 48, 49, 17), (9, 46, 47, 8), (19, 44, 45, 18), (71, 66, 89, 92), (34, 21, 67, 70), (99, 85, 60, 74), (18, 45, 52, 1), (1, 52, 47, 20), (0, 53, 51, 24), (38, 25, 81, 94), (23, 48, 53, 0), (46, 9, 68, 76), (75, 61, 5, 44), (56, 73, 40, 3), (62, 29, 5, 61), (101, 106, 105, 102), (7, 34, 70, 65), (80, 99, 74, 59), (64, 71, 92, 87), (73, 58, 19, 40), (69, 90, 96, 77), (86, 93, 37, 15), (93, 88, 22, 37), (97, 91, 17, 49), (50, 13, 84, 98), (58, 75, 44, 19), (102, 105, 78, 57), (104, 107, 55), (77, 66, 67, 76), (75, 58, 59, 74), (73, 56, 57, 72), (71, 64, 65, 70), (61, 75, 74, 60), (69, 77, 76, 68), (68, 62, 63, 69), (66, 71, 70, 67), (58, 73, 72, 59), (62, 61, 60, 63), (99, 80, 81, 98), (97, 88, 89, 96), (95, 78, 79, 94), (93, 86, 87, 92), (88, 93, 92, 89), (91, 97, 96, 90), (90, 82, 83, 91), (80, 95, 94, 81), (85, 99, 98, 84), (82, 85, 84, 83), (101, 102, 103, 100), (105, 106, 107, 104), (104, 79, 78, 105), (56, 103, 102, 57), (86, 107, 106, 87), (100, 65, 64, 101), (27, 54, 103, 56, 3), (82, 63, 60, 85)])
me_cube_003.polygons.foreach_set('use_smooth', [True] * 105)
_uv = me_cube_003.uv_layers.new(name='UVMap')
_uv.uv.foreach_set('vector', [0.4447, 0.625, 0.5, 0.625, 0.5, 0.7153, 0.4447, 0.7186, 0.5553, 0.5408, 0.6107, 0.5465, 0.6107, 0.625, 0.5553, 0.625, 0.4447, 0.5316, 0.5, 0.5351, 0.5, 0.625, 0.4447, 0.625, 0.8174, 0.5, 0.8435, 0.5, 0.8464, 0.625, 0.8169, 0.625, 0.6455, 0.5174, 0.6807, 0.5, 0.6826, 0.625, 0.6539, 0.625, 0.4441, 0.125, 0.5, 0.125, 0.5, 0.2075, 0.4441, 0.2148, 0.3145, 0.5, 0.349, 0.5, 0.3475, 0.625, 0.3388, 0.625, 0.3036, 0.5925, 0.5625, 0.3404, 0.5625, 0.4066, 0.5, 0.4066, 0.5, 0.3404, 0.5553, 0.625, 0.6107, 0.625, 0.6107, 0.7038, 0.5553, 0.7095, 0.5559, 0.125, 0.6118, 0.125, 0.6118, 0.1572, 0.5559, 0.1823, 0.7207, 0.5, 0.784, 0.5, 0.7811, 0.625, 0.7132, 0.625, 0.5559, 0.06695, 0.6118, 0.09192, 0.6118, 0.125, 0.5559, 0.125, 0.5, 0.7841, 0.5625, 0.7874, 0.5625, 0.8093, 0.5, 0.8096, 0.6539, 0.625, 0.6826, 0.625, 0.6804, 0.75, 0.6656, 0.75, 0.5, 0.2774, 0.5625, 0.2795, 0.5625, 0.3103, 0.5, 0.3104, 0.5, 0.4399, 0.5625, 0.4403, 0.5606, 0.4835, 0.5, 0.4892, 0.4375, 0.8455, 0.5, 0.8446, 0.5, 0.9086, 0.4375, 0.9085, 0.195, 0.593, 0.1891, 0.6465, 0.1618, 0.625, 0.375, 0.7778, 0.4375, 0.781, 0.4375, 0.8099, 0.375, 0.81, 0.375, 0.8469, 0.4375, 0.8455, 0.4375, 0.9085, 0.375, 0.9083, 0.1497, 0.625, 0.1501, 0.75, 0.125, 0.7198, 0.125, 0.6259, 0.5625, 0.9711, 0.625, 0.9697, 0.6139, 1.0, 0.558, 1.0, 0.625, 0.125, 0.625, 0.25, 0.6118, 0.1572, 0.6118, 0.125, 0.4375, 0.2756, 0.375, 0.2738, 0.3882, 0.2222, 0.4441, 0.2148, 0.4447, 0.5316, 0.3893, 0.5282, 0.375, 0.474, 0.4391, 0.484, 0.3475, 0.625, 0.349, 0.5, 0.3893, 0.5282, 0.3893, 0.625, 0.6539, 0.625, 0.6656, 0.75, 0.6107, 0.7038, 0.6107, 0.625, 0.4375, 0.781, 0.375, 0.7778, 0.3893, 0.722, 0.4447, 0.7186, 0.4375, 0.9737, 0.5, 0.9725, 0.5, 1.0, 0.4451, 1.0, 0.5625, 0.2795, 0.5, 0.2774, 0.5, 0.2075, 0.5559, 0.1823, 0.5553, 0.5408, 0.5, 0.5351, 0.5, 0.4892, 0.5606, 0.4835, 0.5625, 0.7874, 0.5, 0.7841, 0.5, 0.7153, 0.5553, 0.7095, 0.1488, 0.5, 0.1497, 0.625, 0.125, 0.625, 0.125, 0.5323, 0.625, 0.0, 0.625, 0.1166, 0.6118, 0.125, 0.6118, 0.09192, 0.3472, 0.75, 0.3475, 0.625, 0.3893, 0.625, 0.3893, 0.722, 0.6455, 0.5174, 0.6539, 0.625, 0.6107, 0.625, 0.6107, 0.5465, 0.4441, 0.03478, 0.5, 0.04198, 0.5, 0.125, 0.4441, 0.125, 0.3882, 0.02758, 0.4441, 0.03478, 0.4441, 0.125, 0.3882, 0.125, 0.375, 0.9749, 0.4375, 0.9737, 0.4451, 1.0, 0.3903, 1.0, 0.5, 0.7841, 0.4375, 0.781, 0.4447, 0.7186, 0.5, 0.7153, 0.5, 0.5351, 0.4447, 0.5316, 0.4391, 0.484, 0.5, 0.4892, 0.5, 0.2774, 0.4375, 0.2756, 0.4441, 0.2148, 0.5, 0.2075, 0.1488, 0.5, 0.1855, 0.5, 0.195, 0.593, 0.1618, 0.625, 0.1497, 0.625, 0.3037, 0.657, 0.3388, 0.625, 0.3475, 0.625, 0.3472, 0.75, 0.315, 0.75, 0.2161, 0.5, 0.279, 0.5, 0.2855, 0.59, 0.2122, 0.59, 0.3882, 0.125, 0.4441, 0.125, 0.4441, 0.2148, 0.3882, 0.2222, 0.3893, 0.5282, 0.4447, 0.5316, 0.4447, 0.625, 0.3893, 0.625, 0.3893, 0.625, 0.4447, 0.625, 0.4447, 0.7186, 0.3893, 0.722, 0.625, 0.7906, 0.5625, 0.7874, 0.5553, 0.7095, 0.6107, 0.7038, 0.6107, 0.5465, 0.5553, 0.5408, 0.5606, 0.4835, 0.6196, 0.4915, 0.625, 0.2815, 0.5625, 0.2795, 0.5559, 0.1823, 0.6118, 0.1572, 0.5, 0.9725, 0.5625, 0.9711, 0.558, 1.0, 0.5021, 1.0, 0.4375, 0.3407, 0.5, 0.3404, 0.5, 0.4066, 0.4375, 0.4058, 0.4375, 0.2756, 0.5, 0.2774, 0.5, 0.3104, 0.4375, 0.3105, 0.5625, 0.8443, 0.625, 0.8461, 0.625, 0.9077, 0.5625, 0.9087, 0.5, 0.04198, 0.5559, 0.06695, 0.5559, 0.125, 0.5, 0.125, 0.5, 0.125, 0.5559, 0.125, 0.5559, 0.1823, 0.5, 0.2075, 0.5, 0.625, 0.5553, 0.625, 0.5553, 0.7095, 0.5, 0.7153, 0.4375, 0.781, 0.5, 0.7841, 0.5, 0.8096, 0.4375, 0.8099, 0.5, 0.5351, 0.5553, 0.5408, 0.5553, 0.625, 0.5, 0.625, 0.5625, 0.2795, 0.625, 0.2815, 0.625, 0.3076, 0.5625, 0.3103, 0.5625, 0.9402, 0.625, 0.9426, 0.625, 0.9697, 0.5625, 0.9711, 0.375, 0.9398, 0.4375, 0.9398, 0.4375, 0.9737, 0.375, 0.9749, 0.8169, 0.625, 0.8464, 0.625, 0.8447, 0.75, 0.8176, 0.75, 0.2122, 0.59, 0.2855, 0.59, 0.2855, 0.6599, 0.2122, 0.66, 0.375, 0.2738, 0.4375, 0.2756, 0.4375, 0.3105, 0.375, 0.3105, 0.5, 0.8446, 0.5625, 0.8443, 0.5625, 0.9087, 0.5, 0.9086, 0.375, 0.3411, 0.4375, 0.3407, 0.4375, 0.4058, 0.375, 0.404, 0.4375, 0.9398, 0.5, 0.94, 0.5, 0.9725, 0.4375, 0.9737, 0.625, 0.341, 0.625, 0.4043, 0.5625, 0.4066, 0.5625, 0.3404, 0.375, 0.4395, 0.4375, 0.4395, 0.4391, 0.484, 0.375, 0.474, 0.4375, 0.4395, 0.5, 0.4399, 0.5, 0.4892, 0.4391, 0.484, 0.5625, 0.4403, 0.625, 0.4443, 0.6196, 0.4915, 0.5606, 0.4835, 0.5625, 0.7874, 0.625, 0.7906, 0.625, 0.8054, 0.5625, 0.8093, 0.5, 0.94, 0.5625, 0.9402, 0.5625, 0.9711, 0.5, 0.9725, 0.2122, 0.66, 0.2855, 0.6599, 0.2781, 0.75, 0.2167, 0.75, 0.3037, 0.657, 0.3121, 0.6029, 0.3388, 0.625, 0.5625, 0.3404, 0.5, 0.3404, 0.5, 0.3104, 0.5625, 0.3103, 0.5625, 0.9402, 0.5, 0.94, 0.5, 0.9086, 0.5625, 0.9087, 0.4375, 0.9398, 0.375, 0.9398, 0.375, 0.9083, 0.4375, 0.9085, 0.4375, 0.3407, 0.375, 0.3411, 0.375, 0.3105, 0.4375, 0.3105, 0.625, 0.9426, 0.5625, 0.9402, 0.5625, 0.9087, 0.625, 0.9077, 0.625, 0.341, 0.5625, 0.3404, 0.5625, 0.3103, 0.625, 0.3076, 0.8174, 0.5, 0.8169, 0.625, 0.7811, 0.625, 0.784, 0.5, 0.5, 0.3404, 0.4375, 0.3407, 0.4375, 0.3105, 0.5, 0.3104, 0.5, 0.94, 0.4375, 0.9398, 0.4375, 0.9085, 0.5, 0.9086, 0.8169, 0.625, 0.8176, 0.75, 0.7827, 0.75, 0.7811, 0.625, 0.5625, 0.8443, 0.5, 0.8446, 0.5, 0.8096, 0.5625, 0.8093, 0.5625, 0.4403, 0.5, 0.4399, 0.5, 0.4066, 0.5625, 0.4066, 0.4375, 0.8455, 0.375, 0.8469, 0.375, 0.81, 0.4375, 0.8099, 0.4375, 0.4395, 0.375, 0.4395, 0.375, 0.404, 0.4375, 0.4058, 0.5, 0.4399, 0.4375, 0.4395, 0.4375, 0.4058, 0.5, 0.4066, 0.625, 0.4443, 0.5625, 0.4403, 0.5625, 0.4066, 0.625, 0.4043, 0.7207, 0.5, 0.7132, 0.625, 0.6826, 0.625, 0.6807, 0.5, 0.5, 0.8446, 0.4375, 0.8455, 0.4375, 0.8099, 0.5, 0.8096, 0.625, 0.8461, 0.5625, 0.8443, 0.5625, 0.8093, 0.625, 0.8054, 0.7132, 0.625, 0.7211, 0.75, 0.6804, 0.75, 0.6826, 0.625, 0.2122, 0.59, 0.2122, 0.66, 0.1999, 0.6568, 0.1997, 0.5932, 0.2855, 0.6599, 0.2855, 0.59, 0.2989, 0.5927, 0.2987, 0.6572, 0.3037, 0.657, 0.315, 0.75, 0.2781, 0.75, 0.2855, 0.6599, 0.1852, 0.75, 0.1948, 0.6565, 0.2122, 0.66, 0.2167, 0.75, 0.3145, 0.5, 0.3036, 0.5925, 0.2855, 0.59, 0.279, 0.5, 0.195, 0.593, 0.1855, 0.5, 0.2161, 0.5, 0.2122, 0.59, 0.1497, 0.625, 0.1618, 0.625, 0.1948, 0.6565, 0.1852, 0.75, 0.1501, 0.75, 0.7132, 0.625, 0.7811, 0.625, 0.7827, 0.75, 0.7211, 0.75])
me_cube_003.use_remesh_fix_poles = True
me_cube_003.use_remesh_preserve_attributes = False
me_cube_003.update()
me_cube_004 = bpy.data.meshes.new('Cube.004')
me_cube_004.from_pydata([(-0.4581, -3.25, 8.33), (3.029, 0.1864, -1.775), (-1.837, 2.381, 7.994), (2.631, 1.003, -1.908), (0.2, 1.85, 3.447), (1.175, -1.799, 3.699), (3.189, 0.5538, -2.329), (2.495, 0.3563, 4.583), (-1.361, -0.5462, 2.45), (-3.533, 1.048, 6.619), (-3.419, 1.799, 7.294), (1.041, 0.1021, -2.483), (1.505, 1.021, -2.728), (-2.745, -2.822, 6.782), (-2.396, -3.345, 7.499), (1.12, -0.2839, -2.466), (1.904, -0.8515, -2.637), (0.5015, 1.884, 8.376), (-0.2273, 2.465, 8.684), (3.679, 1.549, 0.4096), (3.311, 2.166, -0.4578), (1.265, -1.864, 8.534), (0.827, -2.583, 8.907), (4.047, -0.2545, 0.4854), (3.972, -0.6651, -0.02786), (-1.579, 0.5213, 2.405), (-1.285, 1.542, 2.626), (-1.145, -1.607, 2.495), (-0.4809, -2.41, 2.791), (2.602, -1.705, 4.496), (2.778, -1.029, 4.641), (2.212, 1.747, 4.525), (1.575, 2.546, 4.228), (-3.138, -0.8908, 6.701), (-2.884, -0.8614, 7.403), (1.081, -0.09434, -2.474), (1.796, 0.09284, -2.993), (0.8839, 0.007407, 8.455), (0.3109, -0.1555, 8.796), (3.863, 0.6446, 0.4476), (3.877, 0.6599, -0.5882), (-0.8538, 2.289, 5.714), (0.4097, -2.776, 6.025), (-1.387, -3.13, 5.156), (-1.945, -2.215, 4.638), (2.021, -1.446, 6.588), (1.79, -2.311, 6.656), (0.6385, 2.68, 6.449), (1.357, 1.815, 6.45), (-2.387, 1.844, 4.953), (-2.556, 0.7845, 4.512), (-2.25, -0.7185, 4.575), (1.69, 0.1819, 6.519), (1.254, 1.411, 1.181), (1.94, -0.8221, 1.374), (-0.1812, 1.237, 0.3043), (-0.6012, 0.2581, 0.2987), (0.4218, -1.675, 0.433), (-0.345, -0.9989, 0.3516), (3.534, -0.6113, 2.695), (3.361, -1.228, 2.301), (2.52, 2.376, 1.997), (3.067, 1.678, 2.599), (-0.4724, -0.3738, 0.3253), (3.301, 0.5308, 2.647), (-1.159, -1.783, 9.19), (-1.639, 0.5705, 9.091), (-2.797, -0.7726, 7.793), (0.09024, -0.1333, 8.959), (-2.882, 2.493, 7.554), (-2.309, 2.669, 7.806), (-0.8075, 2.11, 2.913), (-0.262, 2.24, 3.208), (2.294, 1.506, -2.147), (1.813, 1.416, -2.481), (2.317, 0.244, -3.011), (2.839, 0.4156, -2.777), (-0.8659, -4.47, 8.101), (-1.442, -4.541, 7.853), (0.836, -3.233, 3.429), (0.3208, -3.395, 3.148), (2.442, -1.664, -2.351), (2.871, -1.421, -2.037), (-0.5087, -4.218, 5.512), (0.03491, -4.101, 5.776), (-1.321, 2.628, 5.5), (-1.879, 2.476, 5.227), (0.7988, 1.854, 0.9169), (0.2639, 1.742, 0.5996), (1.15, -2.568, 0.7856), (1.64, -2.36, 1.085), (-1.287, 2.831, 8.249), (-0.77, 2.901, 8.472), (0.7232, 2.568, 3.757), (1.182, 2.744, 4.023), (3.468, 0.5971, -1.675), (3.684, 0.6304, -1.117), (3.136, 2.202, -0.5841), (2.824, 1.887, -1.13), (0.4957, -3.345, 8.732), (0.01606, -3.5, 8.521), (2.225, -2.41, 4.236), (1.755, -2.411, 3.976), (3.36, -0.7431, -1.006), (3.783, -0.9887, -0.4524), (0.9424, -3.2, 6.26), (1.408, -3.121, 6.491), (0.1701, 2.991, 6.238), (-0.3125, 2.87, 5.996), (2.552, -1.603, 1.684), (3.038, -1.681, 1.976), (2.195, 2.486, 1.805), (1.753, 2.254, 1.513), (-1.779, -3.682, 8.687), (-1.497, -3.615, 8.911), (-2.542, 1.511, 8.696), (-2.83, 1.469, 8.463), (-1.063, 1.882, 9.229), (-1.339, 1.733, 9.219), (-0.4478, -2.638, 9.402), (-0.1457, -2.636, 9.422)], [], [(52, 7, 31, 48), (59, 23, 39, 64), (45, 30, 7, 52), (81, 16, 36, 75), (24, 104, 96, 40), (51, 8, 27, 44), (99, 22, 38, 68, 120), (4, 53, 87, 72), (64, 39, 19, 62), (63, 35, 15, 58), (79, 90, 54, 5), (56, 11, 35, 63), (32, 61, 111, 94), (40, 96, 97, 20), (28, 57, 89, 80), (101, 110, 60, 29), (93, 112, 53, 4), (1, 82, 76, 6), (113, 116, 67), (18, 47, 107, 92), (5, 54, 109, 102), (6, 76, 73, 3), (34, 10, 9, 33), (55, 12, 11, 56), (36, 16, 15, 35), (43, 14, 13, 44), (45, 21, 22, 46), (38, 22, 21, 37), (40, 20, 19, 39), (47, 18, 17, 48), (49, 26, 25, 50), (57, 28, 27, 58), (59, 30, 29, 60), (61, 32, 31, 62), (14, 34, 33, 13), (12, 36, 35, 11), (18, 38, 37, 17), (24, 40, 39, 23), (50, 25, 8, 51), (9, 50, 51, 33), (10, 49, 50, 9), (32, 47, 48, 31), (30, 45, 46, 29), (28, 43, 44, 27), (0, 100, 119, 65), (14, 78, 113, 67, 34), (117, 68, 38, 18, 92), (115, 66, 2, 70), (33, 51, 44, 13), (21, 45, 52, 37), (37, 52, 48, 17), (20, 61, 62, 19), (23, 59, 60, 24), (16, 57, 58, 15), (26, 55, 56, 25), (41, 4, 72, 85), (43, 28, 80, 83), (42, 5, 102, 105), (25, 56, 63, 8), (8, 63, 58, 27), (7, 64, 62, 31), (47, 32, 94, 107), (30, 59, 64, 7), (57, 16, 81, 89), (88, 74, 12, 55), (69, 86, 49, 10), (77, 0, 65, 114), (75, 36, 12, 74), (90, 82, 1, 54), (14, 43, 83, 78), (0, 42, 105, 100), (84, 79, 5, 42), (2, 41, 85, 70), (86, 71, 26, 49), (53, 3, 73, 87), (103, 1, 6, 95), (54, 1, 103, 109), (66, 118, 91, 2), (99, 106, 46, 22), (106, 101, 29, 46), (110, 104, 24, 60), (77, 84, 42, 0), (61, 20, 97, 111), (108, 93, 4, 41), (71, 88, 55, 26), (112, 98, 3, 53), (95, 6, 3, 98), (114, 65, 66, 115), (65, 119, 118, 66), (117, 120, 68), (91, 108, 41, 2), (90, 79, 80, 89), (88, 71, 72, 87), (86, 69, 70, 85), (84, 77, 78, 83), (74, 88, 87, 73), (82, 90, 89, 81), (81, 75, 76, 82), (79, 84, 83, 80), (71, 86, 85, 72), (75, 74, 73, 76), (112, 93, 94, 111), (110, 101, 102, 109), (108, 91, 92, 107), (106, 99, 100, 105), (101, 106, 105, 102), (104, 110, 109, 103), (103, 95, 96, 104), (93, 108, 107, 94), (98, 112, 111, 97), (95, 98, 97, 96), (114, 115, 116, 113), (118, 119, 120, 117), (117, 92, 91, 118), (69, 116, 115, 70), (99, 120, 119, 100), (113, 78, 77, 114), (34, 67, 116, 69, 10)])
me_cube_004.polygons.foreach_set('use_smooth', [True] * 118)
_uv = me_cube_004.uv_layers.new(name='UVMap')
_uv.uv.foreach_set('vector', [0.4447, 0.625, 0.5, 0.625, 0.5, 0.7153, 0.4447, 0.7186, 0.5553, 0.5408, 0.6107, 0.5465, 0.6107, 0.625, 0.5553, 0.625, 0.4447, 0.5316, 0.5, 0.5351, 0.5, 0.625, 0.4447, 0.625, 0.8174, 0.5, 0.8435, 0.5, 0.8464, 0.625, 0.8169, 0.625, 0.6455, 0.5174, 0.6807, 0.5, 0.6826, 0.625, 0.6539, 0.625, 0.4441, 0.125, 0.5, 0.125, 0.5, 0.2075, 0.4441, 0.2148, 0.3145, 0.5, 0.349, 0.5, 0.3475, 0.625, 0.3388, 0.625, 0.3036, 0.5925, 0.5, 0.875, 0.5625, 0.875, 0.5625, 0.9087, 0.5, 0.9086, 0.5553, 0.625, 0.6107, 0.625, 0.6107, 0.7038, 0.5553, 0.7095, 0.5559, 0.125, 0.6118, 0.125, 0.6118, 0.1572, 0.5559, 0.1823, 0.5, 0.3404, 0.5625, 0.3404, 0.5625, 0.375, 0.5, 0.375, 0.5559, 0.06695, 0.6118, 0.09192, 0.6118, 0.125, 0.5559, 0.125, 0.5, 0.7841, 0.5625, 0.7874, 0.5625, 0.8093, 0.5, 0.8096, 0.6539, 0.625, 0.6826, 0.625, 0.6804, 0.75, 0.6656, 0.75, 0.5, 0.2774, 0.5625, 0.2795, 0.5625, 0.3103, 0.5, 0.3104, 0.5, 0.4399, 0.5625, 0.4403, 0.5606, 0.4835, 0.5, 0.4892, 0.5, 0.8446, 0.5625, 0.8443, 0.5625, 0.875, 0.5, 0.875, 0.75, 0.5, 0.784, 0.5, 0.7811, 0.625, 0.75, 0.625, 0.195, 0.593, 0.1891, 0.6465, 0.1618, 0.625, 0.375, 0.7778, 0.4375, 0.781, 0.4375, 0.8099, 0.375, 0.81, 0.5, 0.375, 0.5625, 0.375, 0.5625, 0.4066, 0.5, 0.4066, 0.75, 0.625, 0.7811, 0.625, 0.7827, 0.75, 0.75, 0.75, 0.1497, 0.625, 0.1501, 0.75, 0.125, 0.7198, 0.125, 0.6259, 0.5625, 0.9711, 0.625, 0.9697, 0.6139, 1.0, 0.558, 1.0, 0.625, 0.125, 0.625, 0.25, 0.6118, 0.1572, 0.6118, 0.125, 0.4375, 0.2756, 0.375, 0.2738, 0.3882, 0.2222, 0.4441, 0.2148, 0.4447, 0.5316, 0.3893, 0.5282, 0.375, 0.474, 0.4391, 0.484, 0.3475, 0.625, 0.349, 0.5, 0.3893, 0.5282, 0.3893, 0.625, 0.6539, 0.625, 0.6656, 0.75, 0.6107, 0.7038, 0.6107, 0.625, 0.4375, 0.781, 0.375, 0.7778, 0.3893, 0.722, 0.4447, 0.7186, 0.4375, 0.9737, 0.5, 0.9725, 0.5, 1.0, 0.4451, 1.0, 0.5625, 0.2795, 0.5, 0.2774, 0.5, 0.2075, 0.5559, 0.1823, 0.5553, 0.5408, 0.5, 0.5351, 0.5, 0.4892, 0.5606, 0.4835, 0.5625, 0.7874, 0.5, 0.7841, 0.5, 0.7153, 0.5553, 0.7095, 0.1488, 0.5, 0.1497, 0.625, 0.125, 0.625, 0.125, 0.5323, 0.625, 0.0, 0.625, 0.1166, 0.6118, 0.125, 0.6118, 0.09192, 0.3472, 0.75, 0.3475, 0.625, 0.3893, 0.625, 0.3893, 0.722, 0.6455, 0.5174, 0.6539, 0.625, 0.6107, 0.625, 0.6107, 0.5465, 0.4441, 0.03478, 0.5, 0.04198, 0.5, 0.125, 0.4441, 0.125, 0.3882, 0.02758, 0.4441, 0.03478, 0.4441, 0.125, 0.3882, 0.125, 0.375, 0.9749, 0.4375, 0.9737, 0.4451, 1.0, 0.3903, 1.0, 0.5, 0.7841, 0.4375, 0.781, 0.4447, 0.7186, 0.5, 0.7153, 0.5, 0.5351, 0.4447, 0.5316, 0.4391, 0.484, 0.5, 0.4892, 0.5, 0.2774, 0.4375, 0.2756, 0.4441, 0.2148, 0.5, 0.2075, 0.25, 0.5, 0.279, 0.5, 0.2855, 0.59, 0.25, 0.5946, 0.1488, 0.5, 0.1855, 0.5, 0.195, 0.593, 0.1618, 0.625, 0.1497, 0.625, 0.3037, 0.657, 0.3388, 0.625, 0.3475, 0.625, 0.3472, 0.75, 0.315, 0.75, 0.2122, 0.66, 0.25, 0.6554, 0.25, 0.75, 0.2167, 0.75, 0.3882, 0.125, 0.4441, 0.125, 0.4441, 0.2148, 0.3882, 0.2222, 0.3893, 0.5282, 0.4447, 0.5316, 0.4447, 0.625, 0.3893, 0.625, 0.3893, 0.625, 0.4447, 0.625, 0.4447, 0.7186, 0.3893, 0.722, 0.625, 0.7906, 0.5625, 0.7874, 0.5553, 0.7095, 0.6107, 0.7038, 0.6107, 0.5465, 0.5553, 0.5408, 0.5606, 0.4835, 0.6196, 0.4915, 0.625, 0.2815, 0.5625, 0.2795, 0.5559, 0.1823, 0.6118, 0.1572, 0.5, 0.9725, 0.5625, 0.9711, 0.558, 1.0, 0.5021, 1.0, 0.4375, 0.875, 0.5, 0.875, 0.5, 0.9086, 0.4375, 0.9085, 0.4375, 0.2756, 0.5, 0.2774, 0.5, 0.3104, 0.4375, 0.3105, 0.4375, 0.375, 0.5, 0.375, 0.5, 0.4066, 0.4375, 0.4058, 0.5, 0.04198, 0.5559, 0.06695, 0.5559, 0.125, 0.5, 0.125, 0.5, 0.125, 0.5559, 0.125, 0.5559, 0.1823, 0.5, 0.2075, 0.5, 0.625, 0.5553, 0.625, 0.5553, 0.7095, 0.5, 0.7153, 0.4375, 0.781, 0.5, 0.7841, 0.5, 0.8096, 0.4375, 0.8099, 0.5, 0.5351, 0.5553, 0.5408, 0.5553, 0.625, 0.5, 0.625, 0.5625, 0.2795, 0.625, 0.2815, 0.625, 0.3076, 0.5625, 0.3103, 0.5625, 0.9402, 0.625, 0.9426, 0.625, 0.9697, 0.5625, 0.9711, 0.375, 0.9398, 0.4375, 0.9398, 0.4375, 0.9737, 0.375, 0.9749, 0.2161, 0.5, 0.25, 0.5, 0.25, 0.5946, 0.2122, 0.59, 0.8169, 0.625, 0.8464, 0.625, 0.8447, 0.75, 0.8176, 0.75, 0.5625, 0.3404, 0.625, 0.341, 0.625, 0.375, 0.5625, 0.375, 0.375, 0.2738, 0.4375, 0.2756, 0.4375, 0.3105, 0.375, 0.3105, 0.375, 0.375, 0.4375, 0.375, 0.4375, 0.4058, 0.375, 0.404, 0.4375, 0.3407, 0.5, 0.3404, 0.5, 0.375, 0.4375, 0.375, 0.375, 0.875, 0.4375, 0.875, 0.4375, 0.9085, 0.375, 0.9083, 0.4375, 0.9398, 0.5, 0.94, 0.5, 0.9725, 0.4375, 0.9737, 0.5625, 0.875, 0.625, 0.875, 0.625, 0.9077, 0.5625, 0.9087, 0.7207, 0.5, 0.75, 0.5, 0.75, 0.625, 0.7132, 0.625, 0.5625, 0.375, 0.625, 0.375, 0.625, 0.4043, 0.5625, 0.4066, 0.25, 0.6554, 0.2855, 0.6599, 0.2781, 0.75, 0.25, 0.75, 0.375, 0.4395, 0.4375, 0.4395, 0.4391, 0.484, 0.375, 0.474, 0.4375, 0.4395, 0.5, 0.4399, 0.5, 0.4892, 0.4391, 0.484, 0.5625, 0.4403, 0.625, 0.4443, 0.6196, 0.4915, 0.5606, 0.4835, 0.375, 0.3411, 0.4375, 0.3407, 0.4375, 0.375, 0.375, 0.375, 0.5625, 0.7874, 0.625, 0.7906, 0.625, 0.8054, 0.5625, 0.8093, 0.4375, 0.8455, 0.5, 0.8446, 0.5, 0.875, 0.4375, 0.875, 0.5, 0.94, 0.5625, 0.9402, 0.5625, 0.9711, 0.5, 0.9725, 0.5625, 0.8443, 0.625, 0.8461, 0.625, 0.875, 0.5625, 0.875, 0.7132, 0.625, 0.75, 0.625, 0.75, 0.75, 0.7211, 0.75, 0.2122, 0.59, 0.25, 0.5946, 0.25, 0.6554, 0.2122, 0.66, 0.25, 0.5946, 0.2855, 0.59, 0.2855, 0.6599, 0.25, 0.6554, 0.3037, 0.657, 0.3121, 0.6029, 0.3388, 0.625, 0.375, 0.8469, 0.4375, 0.8455, 0.4375, 0.875, 0.375, 0.875, 0.5625, 0.3404, 0.5, 0.3404, 0.5, 0.3104, 0.5625, 0.3103, 0.5625, 0.9402, 0.5, 0.94, 0.5, 0.9086, 0.5625, 0.9087, 0.4375, 0.9398, 0.375, 0.9398, 0.375, 0.9083, 0.4375, 0.9085, 0.4375, 0.3407, 0.375, 0.3411, 0.375, 0.3105, 0.4375, 0.3105, 0.625, 0.9426, 0.5625, 0.9402, 0.5625, 0.9087, 0.625, 0.9077, 0.625, 0.341, 0.5625, 0.3404, 0.5625, 0.3103, 0.625, 0.3076, 0.8174, 0.5, 0.8169, 0.625, 0.7811, 0.625, 0.784, 0.5, 0.5, 0.3404, 0.4375, 0.3407, 0.4375, 0.3105, 0.5, 0.3104, 0.5, 0.94, 0.4375, 0.9398, 0.4375, 0.9085, 0.5, 0.9086, 0.8169, 0.625, 0.8176, 0.75, 0.7827, 0.75, 0.7811, 0.625, 0.5625, 0.8443, 0.5, 0.8446, 0.5, 0.8096, 0.5625, 0.8093, 0.5625, 0.4403, 0.5, 0.4399, 0.5, 0.4066, 0.5625, 0.4066, 0.4375, 0.8455, 0.375, 0.8469, 0.375, 0.81, 0.4375, 0.8099, 0.4375, 0.4395, 0.375, 0.4395, 0.375, 0.404, 0.4375, 0.4058, 0.5, 0.4399, 0.4375, 0.4395, 0.4375, 0.4058, 0.5, 0.4066, 0.625, 0.4443, 0.5625, 0.4403, 0.5625, 0.4066, 0.625, 0.4043, 0.7207, 0.5, 0.7132, 0.625, 0.6826, 0.625, 0.6807, 0.5, 0.5, 0.8446, 0.4375, 0.8455, 0.4375, 0.8099, 0.5, 0.8096, 0.625, 0.8461, 0.5625, 0.8443, 0.5625, 0.8093, 0.625, 0.8054, 0.7132, 0.625, 0.7211, 0.75, 0.6804, 0.75, 0.6826, 0.625, 0.2122, 0.59, 0.2122, 0.66, 0.1999, 0.6568, 0.1997, 0.5932, 0.2855, 0.6599, 0.2855, 0.59, 0.2989, 0.5927, 0.2987, 0.6572, 0.3037, 0.657, 0.315, 0.75, 0.2781, 0.75, 0.2855, 0.6599, 0.1852, 0.75, 0.1948, 0.6565, 0.2122, 0.66, 0.2167, 0.75, 0.3145, 0.5, 0.3036, 0.5925, 0.2855, 0.59, 0.279, 0.5, 0.195, 0.593, 0.1855, 0.5, 0.2161, 0.5, 0.2122, 0.59, 0.1497, 0.625, 0.1618, 0.625, 0.1948, 0.6565, 0.1852, 0.75, 0.1501, 0.75])
me_cube_004.use_remesh_fix_poles = True
me_cube_004.use_remesh_preserve_attributes = False
me_cube_004.update()

# ---- objects
ob_cube = bpy.data.objects.new('Cube', me_cube_001)
ob_cube_001 = bpy.data.objects.new('Cube.001', me_cube_002)
ob_cube_002 = bpy.data.objects.new('Cube.002', me_cube_003)
ob_cube_003 = bpy.data.objects.new('Cube.003', me_cube_004)

# ---- transforms, parenting, visibility, modifiers, constraints
ob_cube.location = (0.0, 0.0, 0.0)
_m = ob_cube.modifiers.new('Subdivision', 'SUBSURF')
_m.quality = 4
_m.levels = 5
_m.render_levels = 5
_m.show_only_control_edges = False
_m = ob_cube.modifiers.new('Displace', 'DISPLACE')
_m.strength = 0.7
ob_cube_001.location = (0.0, 9.331, 0.0)
ob_cube_001.rotation_euler = (-0.0, 1.571, 0.0)
_m = ob_cube_001.modifiers.new('Subdivision', 'SUBSURF')
_m.quality = 4
_m.levels = 5
_m.render_levels = 5
_m.show_only_control_edges = False
_m = ob_cube_001.modifiers.new('Displace', 'DISPLACE')
_m.strength = 0.7
ob_cube_002.location = (0.0, -8.599, 0.0)
_m = ob_cube_002.modifiers.new('Subdivision', 'SUBSURF')
_m.quality = 4
_m.levels = 5
_m.render_levels = 5
_m.show_only_control_edges = False
_m = ob_cube_002.modifiers.new('Displace', 'DISPLACE')
_m.strength = 0.7
ob_cube_003.location = (0.0, 16.15, 0.0)
_m = ob_cube_003.modifiers.new('Subdivision', 'SUBSURF')
_m.quality = 4
_m.levels = 5
_m.render_levels = 5
_m.show_only_control_edges = False
_m = ob_cube_003.modifiers.new('Displace', 'DISPLACE')
_m.strength = 0.7

# ---- collection membership
col_collection.objects.link(ob_cube)
col_collection.objects.link(ob_cube_001)
col_collection.objects.link(ob_cube_002)
col_collection.objects.link(ob_cube_003)

# ---- scene / render settings (as saved in the file)
scene.frame_start = 1; scene.frame_end = 250; scene.frame_set(1)
scene.render.engine = 'BLENDER_EEVEE_NEXT'
scene.cycles.use_denoising = False
scene.cycles.samples = 128
scene.cycles.sampling_pattern = 'TABULATED_SOBOL'
scene.cycles.use_adaptive_sampling = False
scene.cycles.use_light_tree = False
scene.view_settings.view_transform = 'Filmic'
bpy.context.view_layer.update()

# ---- added for rendering (the .blend has no active camera and no usable light): camera, sun
cam_auto = bpy.data.cameras.new('AutoCamera')
cam_auto.lens = 50.0
cam_auto.sensor_width = 36.0
cam_auto.clip_end = 1000.0
ob_auto_camera = bpy.data.objects.new('AutoCamera', cam_auto)
scene.collection.objects.link(ob_auto_camera)
ob_auto_camera.location = (35.5762, -33.881, 29.3785)
ob_auto_camera.rotation_euler = (1.09748, -7.21219e-08, 0.694738)
scene.camera = ob_auto_camera
light_auto_sun = bpy.data.lights.new('AutoSun', 'SUN')
light_auto_sun.energy = 3.0
light_auto_sun.angle = 0.0523599
ob_auto_sun = bpy.data.objects.new('AutoSun', light_auto_sun)
scene.collection.objects.link(ob_auto_sun)
ob_auto_sun.rotation_euler = (0.872665, 0.174533, 0.523599)
bpy.context.view_layer.update()
